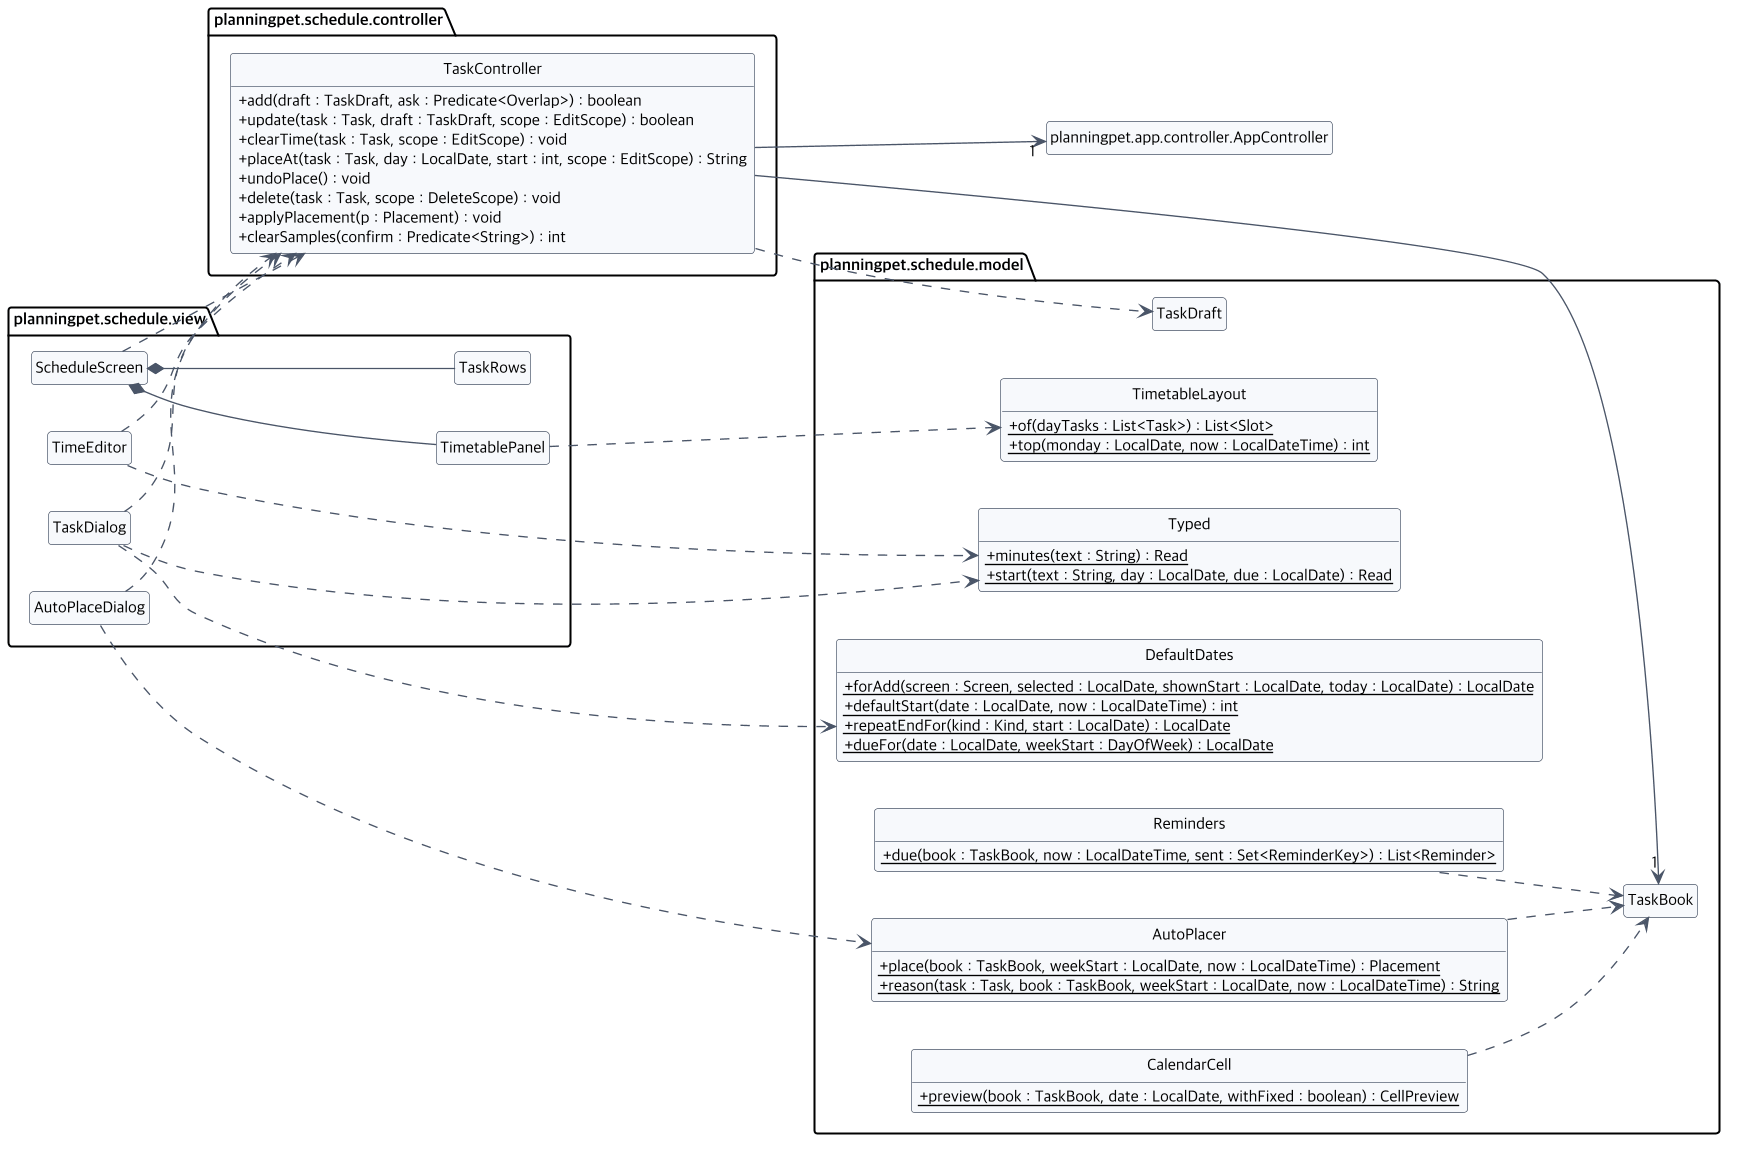

The diagram above was rendered by PlantUML. Its source (embedded in the PNG):
@startuml class-schedule-rules
!include class-common.iuml
left to right direction
package planningpet.schedule.view {
  class ScheduleScreen
  class TimetablePanel
  class TaskRows
  class TaskDialog
  class TimeEditor
  class AutoPlaceDialog
}
package planningpet.schedule.controller {
  class TaskController {
    + add(draft : TaskDraft, ask : Predicate<Overlap>) : boolean
    + update(task : Task, draft : TaskDraft, scope : EditScope) : boolean
    + clearTime(task : Task, scope : EditScope) : void
    + placeAt(task : Task, day : LocalDate, start : int, scope : EditScope) : String
    + undoPlace() : void
    + delete(task : Task, scope : DeleteScope) : void
    + applyPlacement(p : Placement) : void
    + clearSamples(confirm : Predicate<String>) : int
  }
}
package planningpet.schedule.model {
  class DefaultDates {
    {static} + forAdd(screen : Screen, selected : LocalDate, shownStart : LocalDate, today : LocalDate) : LocalDate
    {static} + defaultStart(date : LocalDate, now : LocalDateTime) : int
    {static} + repeatEndFor(kind : Kind, start : LocalDate) : LocalDate
    {static} + dueFor(date : LocalDate, weekStart : DayOfWeek) : LocalDate
  }
  class Reminders {
    {static} + due(book : TaskBook, now : LocalDateTime, sent : Set<ReminderKey>) : List<Reminder>
  }
  class AutoPlacer {
    {static} + place(book : TaskBook, weekStart : LocalDate, now : LocalDateTime) : Placement
    {static} + reason(task : Task, book : TaskBook, weekStart : LocalDate, now : LocalDateTime) : String
  }
  class TimetableLayout {
    {static} + of(dayTasks : List<Task>) : List<Slot>
    {static} + top(monday : LocalDate, now : LocalDateTime) : int
  }
  class CalendarCell {
    {static} + preview(book : TaskBook, date : LocalDate, withFixed : boolean) : CellPreview
  }
  class Typed {
    {static} + minutes(text : String) : Read
    {static} + start(text : String, day : LocalDate, due : LocalDate) : Read
  }
  class TaskBook
  class TaskDraft
}
ScheduleScreen *-- TimetablePanel
ScheduleScreen *-- TaskRows
ScheduleScreen ..> TaskController
TaskDialog ..> TaskController
TimeEditor ..> TaskController
AutoPlaceDialog ..> TaskController
TaskDialog ..> DefaultDates
TaskDialog ..> Typed
TimeEditor ..> Typed
TimetablePanel ..> TimetableLayout
AutoPlaceDialog ..> AutoPlacer
TaskController --> "1" TaskBook
TaskController --> "1" planningpet.app.controller.AppController
TaskController ..> TaskDraft
AutoPlacer ..> TaskBook
Reminders ..> TaskBook
CalendarCell ..> TaskBook
@enduml